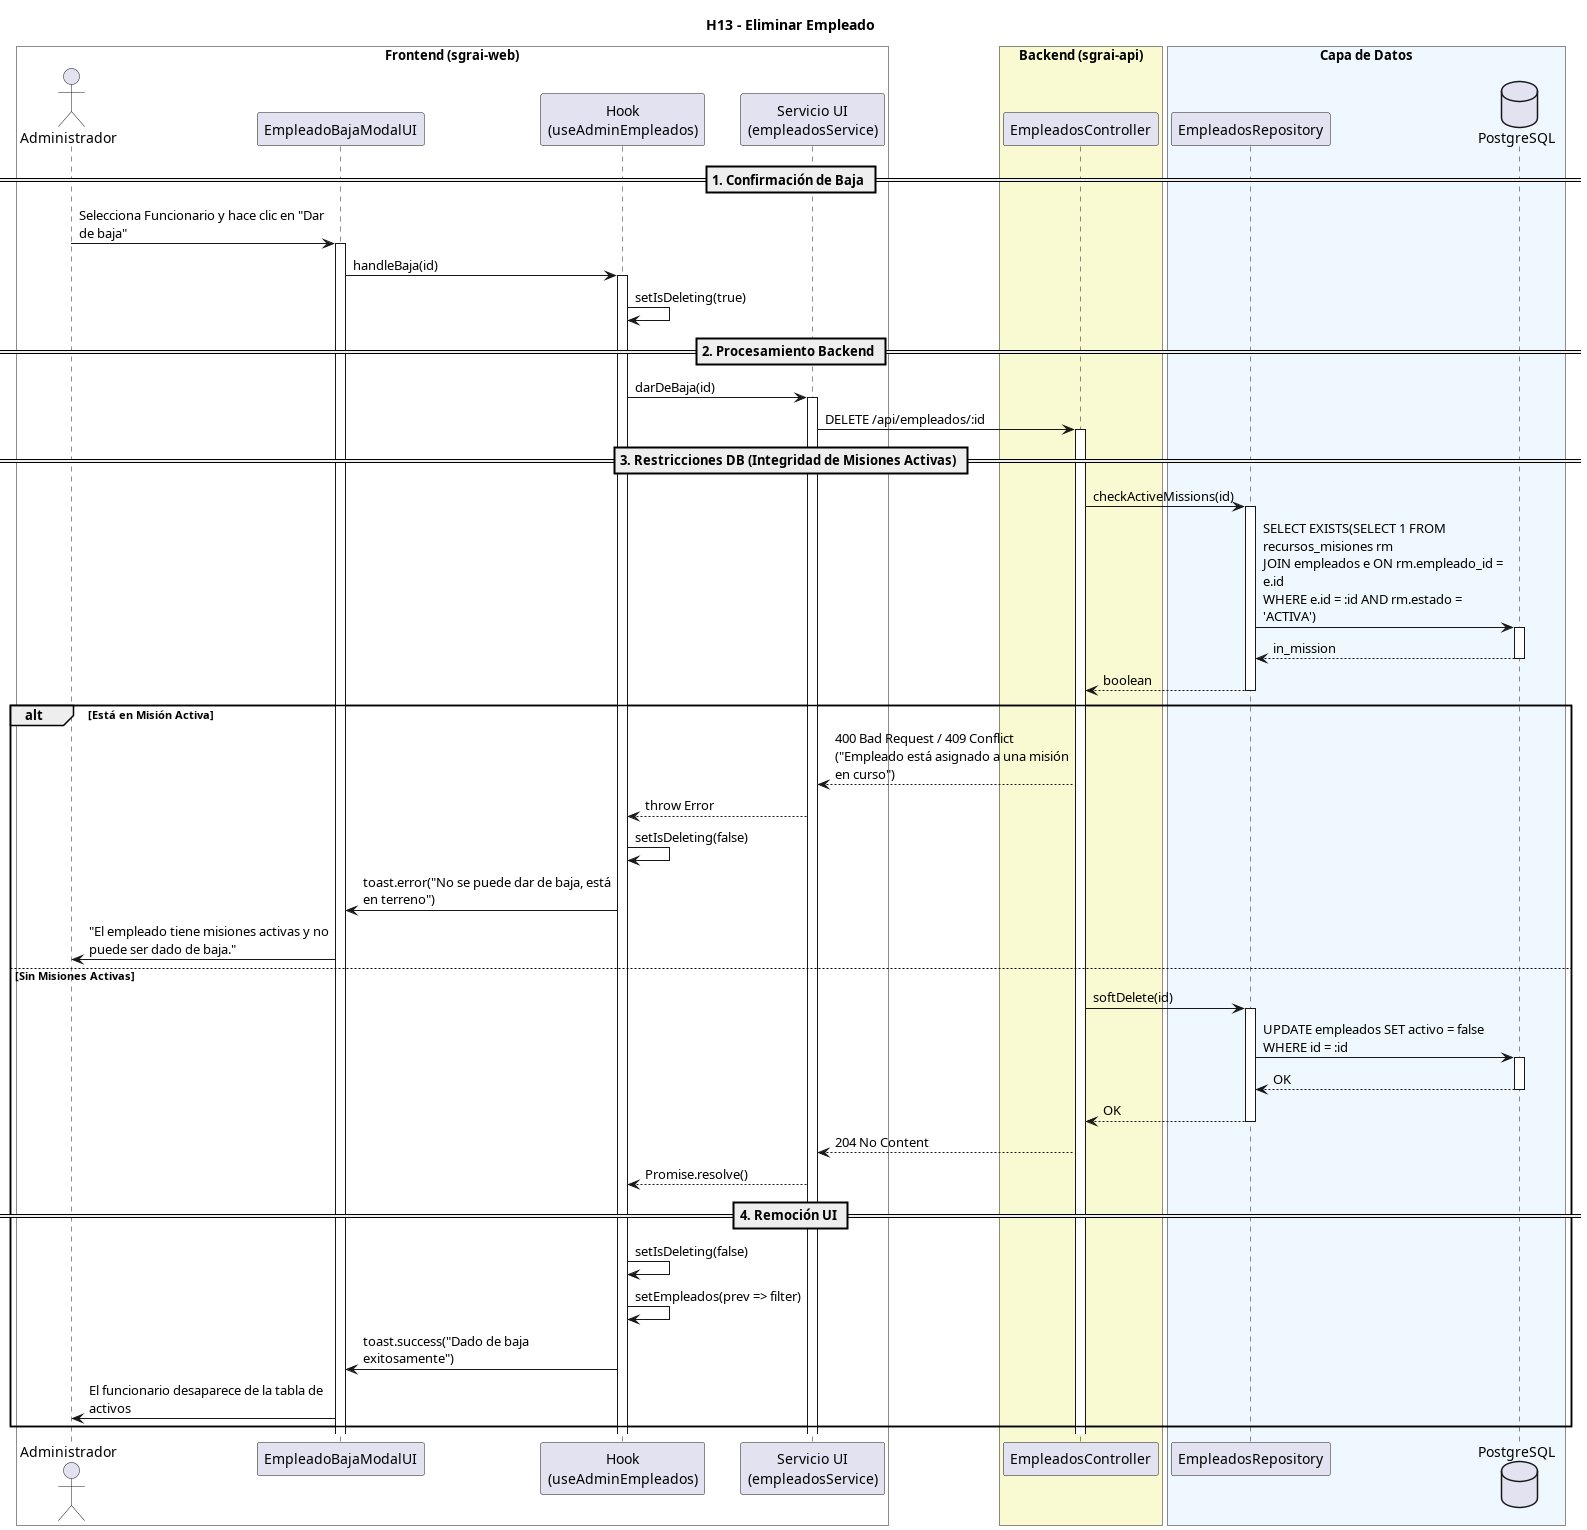

The diagram above was rendered by PlantUML. Its source (embedded in the PNG):
@startuml
title H13 - Eliminar Empleado
skinparam maxMessageSize 250

box "Frontend (sgrai-web)" #White
actor "Administrador" as user
participant "EmpleadoBajaModalUI" as view
participant "Hook\n(useAdminEmpleados)" as hook
participant "Servicio UI\n(empleadosService)" as service
end box

box "Backend (sgrai-api)" #LightGoldenRodYellow
participant "EmpleadosController" as controller
end box

box "Capa de Datos" #F0F8FF
participant "EmpleadosRepository" as repository
database "PostgreSQL" as db
end box

== 1. Confirmación de Baja ==
user -> view ++: Selecciona Funcionario y hace clic en "Dar de baja"
view -> hook ++: handleBaja(id)
hook -> hook: setIsDeleting(true)

== 2. Procesamiento Backend ==
hook -> service ++: darDeBaja(id)
service -> controller ++: DELETE /api/empleados/:id

== 3. Restricciones DB (Integridad de Misiones Activas) ==
controller -> repository ++: checkActiveMissions(id)
repository -> db ++: SELECT EXISTS(SELECT 1 FROM recursos_misiones rm \nJOIN empleados e ON rm.empleado_id = e.id \nWHERE e.id = :id AND rm.estado = 'ACTIVA')
return in_mission
return boolean

alt Está en Misión Activa
    controller --> service: 400 Bad Request / 409 Conflict\n("Empleado está asignado a una misión en curso")
    service --> hook: throw Error
    hook -> hook: setIsDeleting(false)
    hook -> view: toast.error("No se puede dar de baja, está en terreno")
    view -> user: "El empleado tiene misiones activas y no puede ser dado de baja."
else Sin Misiones Activas
    controller -> repository ++: softDelete(id)
    repository -> db ++: UPDATE empleados SET activo = false WHERE id = :id
    return OK
    return OK
    controller --> service: 204 No Content
    service --> hook: Promise.resolve()
    
    == 4. Remoción UI ==
    hook -> hook: setIsDeleting(false)
    hook -> hook: setEmpleados(prev => filter)
    hook -> view: toast.success("Dado de baja exitosamente")
    view -> user: El funcionario desaparece de la tabla de activos
end
@enduml